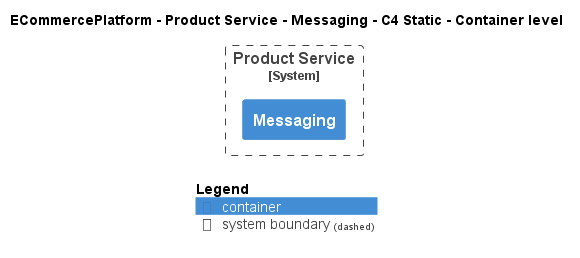

The diagram above was rendered by PlantUML. Its source (embedded in the PNG):
@startuml
!include ..\..\..\..\..\.c4s\C4_Container.puml

AddElementTag("c4interflow:lifecycle:new", $bgColor=green, $fontColor=#ffffff, $borderColor=green, $shadowing="False")
AddElementTag("c4interflow:lifecycle:changed", $bgColor=orange, $fontColor=#ffffff, $borderColor=orange, $shadowing="False")
AddElementTag("c4interflow:lifecycle:removed", $bgColor=red, $fontColor=#ffffff, $borderColor=red, $shadowing="False")

AddRelTag("c4interflow:lifecycle:new", $textColor=green, $lineColor=green)
AddRelTag("c4interflow:lifecycle:changed", $textColor=orange, $lineColor=orange)
AddRelTag("c4interflow:lifecycle:removed", $textColor=red, $lineColor=red)

SHOW_PERSON_PORTRAIT()
LAYOUT_TOP_DOWN()

skinparam linetype polyline

title ECommercePlatform - Product Service - Messaging - C4 Static - Container level


System_Boundary(ECommercePlatform.SoftwareSystems.ProductService, "Product Service") {
    Container(ECommercePlatform.SoftwareSystems.ProductService.Containers.Messaging, "Messaging", "", "")
}



SHOW_LEGEND()
@enduml